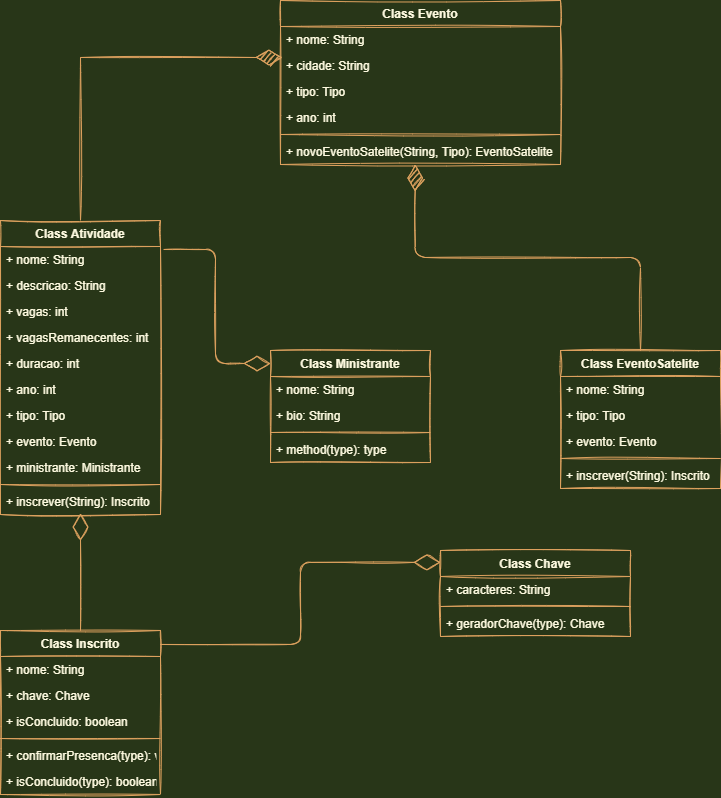

The diagram above was exported from draw.io. Its source (the exported page's mxGraphModel, read from the mxfile embedded in the PNG):
<mxGraphModel dx="852" dy="494" grid="1" gridSize="10" guides="1" tooltips="1" connect="1" arrows="1" fold="1" page="1" pageScale="1" pageWidth="1169" pageHeight="827" background="#283618" math="0" shadow="0">
  <root>
    <mxCell id="0" />
    <mxCell id="1" parent="0" />
    <mxCell id="jZX3hrl1yjt2jzFE6G5t-37" value="" style="endArrow=diamondThin;endFill=1;endSize=24;html=1;rounded=0;entryX=0.014;entryY=0.192;entryDx=0;entryDy=0;entryPerimeter=0;sketch=1;exitX=0.5;exitY=0;exitDx=0;exitDy=0;edgeStyle=elbowEdgeStyle;labelBackgroundColor=#283618;strokeColor=#DDA15E;fontColor=#FEFAE0;" parent="1" source="jZX3hrl1yjt2jzFE6G5t-48" edge="1">
      <mxGeometry width="160" relative="1" as="geometry">
        <mxPoint x="90" y="240" as="sourcePoint" />
        <mxPoint x="321.96000000000004" y="66.99199999999996" as="targetPoint" />
        <Array as="points">
          <mxPoint x="120" y="140" />
        </Array>
      </mxGeometry>
    </mxCell>
    <mxCell id="jZX3hrl1yjt2jzFE6G5t-44" value="Class Evento" style="swimlane;fontStyle=1;align=center;verticalAlign=top;childLayout=stackLayout;horizontal=1;startSize=26;horizontalStack=0;resizeParent=1;resizeParentMax=0;resizeLast=0;collapsible=1;marginBottom=0;fillColor=none;sketch=1;strokeColor=#DDA15E;fontColor=#FEFAE0;" parent="1" vertex="1">
      <mxGeometry x="320" y="10" width="280" height="164" as="geometry" />
    </mxCell>
    <mxCell id="jZX3hrl1yjt2jzFE6G5t-45" value="+ nome: String" style="text;strokeColor=none;fillColor=none;align=left;verticalAlign=top;spacingLeft=4;spacingRight=4;overflow=hidden;rotatable=0;points=[[0,0.5],[1,0.5]];portConstraint=eastwest;startSize=26;sketch=1;fontColor=#FEFAE0;" parent="jZX3hrl1yjt2jzFE6G5t-44" vertex="1">
      <mxGeometry y="26" width="280" height="26" as="geometry" />
    </mxCell>
    <mxCell id="jZX3hrl1yjt2jzFE6G5t-68" value="+ cidade: String" style="text;strokeColor=none;fillColor=none;align=left;verticalAlign=top;spacingLeft=4;spacingRight=4;overflow=hidden;rotatable=0;points=[[0,0.5],[1,0.5]];portConstraint=eastwest;startSize=26;sketch=1;fontColor=#FEFAE0;" parent="jZX3hrl1yjt2jzFE6G5t-44" vertex="1">
      <mxGeometry y="52" width="280" height="26" as="geometry" />
    </mxCell>
    <mxCell id="jZX3hrl1yjt2jzFE6G5t-69" value="+ tipo: Tipo" style="text;strokeColor=none;fillColor=none;align=left;verticalAlign=top;spacingLeft=4;spacingRight=4;overflow=hidden;rotatable=0;points=[[0,0.5],[1,0.5]];portConstraint=eastwest;startSize=26;sketch=1;fontColor=#FEFAE0;" parent="jZX3hrl1yjt2jzFE6G5t-44" vertex="1">
      <mxGeometry y="78" width="280" height="26" as="geometry" />
    </mxCell>
    <mxCell id="jZX3hrl1yjt2jzFE6G5t-70" value="+ ano: int" style="text;strokeColor=none;fillColor=none;align=left;verticalAlign=top;spacingLeft=4;spacingRight=4;overflow=hidden;rotatable=0;points=[[0,0.5],[1,0.5]];portConstraint=eastwest;startSize=26;sketch=1;fontColor=#FEFAE0;" parent="jZX3hrl1yjt2jzFE6G5t-44" vertex="1">
      <mxGeometry y="104" width="280" height="26" as="geometry" />
    </mxCell>
    <mxCell id="jZX3hrl1yjt2jzFE6G5t-46" value="" style="line;strokeWidth=1;fillColor=none;align=left;verticalAlign=middle;spacingTop=-1;spacingLeft=3;spacingRight=3;rotatable=0;labelPosition=right;points=[];portConstraint=eastwest;startSize=26;sketch=1;labelBackgroundColor=#283618;strokeColor=#DDA15E;fontColor=#FEFAE0;" parent="jZX3hrl1yjt2jzFE6G5t-44" vertex="1">
      <mxGeometry y="130" width="280" height="8" as="geometry" />
    </mxCell>
    <mxCell id="jZX3hrl1yjt2jzFE6G5t-47" value="+ novoEventoSatelite(String, Tipo): EventoSatelite" style="text;strokeColor=none;fillColor=none;align=left;verticalAlign=top;spacingLeft=4;spacingRight=4;overflow=hidden;rotatable=0;points=[[0,0.5],[1,0.5]];portConstraint=eastwest;startSize=26;sketch=1;fontColor=#FEFAE0;" parent="jZX3hrl1yjt2jzFE6G5t-44" vertex="1">
      <mxGeometry y="138" width="280" height="26" as="geometry" />
    </mxCell>
    <mxCell id="jZX3hrl1yjt2jzFE6G5t-48" value="Class Atividade" style="swimlane;fontStyle=1;align=center;verticalAlign=top;childLayout=stackLayout;horizontal=1;startSize=26;horizontalStack=0;resizeParent=1;resizeParentMax=0;resizeLast=0;collapsible=1;marginBottom=0;fillColor=none;sketch=1;strokeColor=#DDA15E;fontColor=#FEFAE0;" parent="1" vertex="1">
      <mxGeometry x="40" y="230" width="160" height="294" as="geometry" />
    </mxCell>
    <mxCell id="jZX3hrl1yjt2jzFE6G5t-49" value="+ nome: String" style="text;strokeColor=none;fillColor=none;align=left;verticalAlign=top;spacingLeft=4;spacingRight=4;overflow=hidden;rotatable=0;points=[[0,0.5],[1,0.5]];portConstraint=eastwest;startSize=26;sketch=1;fontColor=#FEFAE0;" parent="jZX3hrl1yjt2jzFE6G5t-48" vertex="1">
      <mxGeometry y="26" width="160" height="26" as="geometry" />
    </mxCell>
    <mxCell id="h41CJdSBUejsRP3rKBxK-1" value="+ descricao: String" style="text;strokeColor=none;fillColor=none;align=left;verticalAlign=top;spacingLeft=4;spacingRight=4;overflow=hidden;rotatable=0;points=[[0,0.5],[1,0.5]];portConstraint=eastwest;startSize=26;sketch=1;fontColor=#FEFAE0;" vertex="1" parent="jZX3hrl1yjt2jzFE6G5t-48">
      <mxGeometry y="52" width="160" height="26" as="geometry" />
    </mxCell>
    <mxCell id="jZX3hrl1yjt2jzFE6G5t-72" value="+ vagas: int" style="text;strokeColor=none;fillColor=none;align=left;verticalAlign=top;spacingLeft=4;spacingRight=4;overflow=hidden;rotatable=0;points=[[0,0.5],[1,0.5]];portConstraint=eastwest;startSize=26;sketch=1;fontColor=#FEFAE0;" parent="jZX3hrl1yjt2jzFE6G5t-48" vertex="1">
      <mxGeometry y="78" width="160" height="26" as="geometry" />
    </mxCell>
    <mxCell id="h41CJdSBUejsRP3rKBxK-3" value="+ vagasRemanecentes: int" style="text;strokeColor=none;fillColor=none;align=left;verticalAlign=top;spacingLeft=4;spacingRight=4;overflow=hidden;rotatable=0;points=[[0,0.5],[1,0.5]];portConstraint=eastwest;startSize=26;sketch=1;fontColor=#FEFAE0;" vertex="1" parent="jZX3hrl1yjt2jzFE6G5t-48">
      <mxGeometry y="104" width="160" height="26" as="geometry" />
    </mxCell>
    <mxCell id="jZX3hrl1yjt2jzFE6G5t-73" value="+ duracao: int" style="text;strokeColor=none;fillColor=none;align=left;verticalAlign=top;spacingLeft=4;spacingRight=4;overflow=hidden;rotatable=0;points=[[0,0.5],[1,0.5]];portConstraint=eastwest;startSize=26;sketch=1;fontColor=#FEFAE0;" parent="jZX3hrl1yjt2jzFE6G5t-48" vertex="1">
      <mxGeometry y="130" width="160" height="26" as="geometry" />
    </mxCell>
    <mxCell id="h41CJdSBUejsRP3rKBxK-2" value="+ ano: int" style="text;strokeColor=none;fillColor=none;align=left;verticalAlign=top;spacingLeft=4;spacingRight=4;overflow=hidden;rotatable=0;points=[[0,0.5],[1,0.5]];portConstraint=eastwest;startSize=26;sketch=1;fontColor=#FEFAE0;" vertex="1" parent="jZX3hrl1yjt2jzFE6G5t-48">
      <mxGeometry y="156" width="160" height="26" as="geometry" />
    </mxCell>
    <mxCell id="jZX3hrl1yjt2jzFE6G5t-71" value="+ tipo: Tipo" style="text;strokeColor=none;fillColor=none;align=left;verticalAlign=top;spacingLeft=4;spacingRight=4;overflow=hidden;rotatable=0;points=[[0,0.5],[1,0.5]];portConstraint=eastwest;startSize=26;sketch=1;fontColor=#FEFAE0;" parent="jZX3hrl1yjt2jzFE6G5t-48" vertex="1">
      <mxGeometry y="182" width="160" height="26" as="geometry" />
    </mxCell>
    <mxCell id="h41CJdSBUejsRP3rKBxK-6" value="+ evento: Evento" style="text;strokeColor=none;fillColor=none;align=left;verticalAlign=top;spacingLeft=4;spacingRight=4;overflow=hidden;rotatable=0;points=[[0,0.5],[1,0.5]];portConstraint=eastwest;startSize=26;sketch=1;fontColor=#FEFAE0;" vertex="1" parent="jZX3hrl1yjt2jzFE6G5t-48">
      <mxGeometry y="208" width="160" height="26" as="geometry" />
    </mxCell>
    <mxCell id="h41CJdSBUejsRP3rKBxK-5" value="+ ministrante: Ministrante" style="text;strokeColor=none;fillColor=none;align=left;verticalAlign=top;spacingLeft=4;spacingRight=4;overflow=hidden;rotatable=0;points=[[0,0.5],[1,0.5]];portConstraint=eastwest;startSize=26;sketch=1;fontColor=#FEFAE0;" vertex="1" parent="jZX3hrl1yjt2jzFE6G5t-48">
      <mxGeometry y="234" width="160" height="26" as="geometry" />
    </mxCell>
    <mxCell id="jZX3hrl1yjt2jzFE6G5t-50" value="" style="line;strokeWidth=1;fillColor=none;align=left;verticalAlign=middle;spacingTop=-1;spacingLeft=3;spacingRight=3;rotatable=0;labelPosition=right;points=[];portConstraint=eastwest;startSize=26;sketch=1;labelBackgroundColor=#283618;strokeColor=#DDA15E;fontColor=#FEFAE0;" parent="jZX3hrl1yjt2jzFE6G5t-48" vertex="1">
      <mxGeometry y="260" width="160" height="8" as="geometry" />
    </mxCell>
    <mxCell id="jZX3hrl1yjt2jzFE6G5t-51" value="+ inscrever(String): Inscrito" style="text;strokeColor=none;fillColor=none;align=left;verticalAlign=top;spacingLeft=4;spacingRight=4;overflow=hidden;rotatable=0;points=[[0,0.5],[1,0.5]];portConstraint=eastwest;startSize=26;sketch=1;fontColor=#FEFAE0;" parent="jZX3hrl1yjt2jzFE6G5t-48" vertex="1">
      <mxGeometry y="268" width="160" height="26" as="geometry" />
    </mxCell>
    <mxCell id="jZX3hrl1yjt2jzFE6G5t-52" value="Class Inscrito" style="swimlane;fontStyle=1;align=center;verticalAlign=top;childLayout=stackLayout;horizontal=1;startSize=26;horizontalStack=0;resizeParent=1;resizeParentMax=0;resizeLast=0;collapsible=1;marginBottom=0;fillColor=none;sketch=1;strokeColor=#DDA15E;fontColor=#FEFAE0;" parent="1" vertex="1">
      <mxGeometry x="40" y="640" width="160" height="164" as="geometry" />
    </mxCell>
    <mxCell id="jZX3hrl1yjt2jzFE6G5t-75" value="+ nome: String" style="text;strokeColor=none;fillColor=none;align=left;verticalAlign=top;spacingLeft=4;spacingRight=4;overflow=hidden;rotatable=0;points=[[0,0.5],[1,0.5]];portConstraint=eastwest;startSize=26;sketch=1;fontColor=#FEFAE0;" parent="jZX3hrl1yjt2jzFE6G5t-52" vertex="1">
      <mxGeometry y="26" width="160" height="26" as="geometry" />
    </mxCell>
    <mxCell id="h41CJdSBUejsRP3rKBxK-9" value="+ chave: Chave" style="text;strokeColor=none;fillColor=none;align=left;verticalAlign=top;spacingLeft=4;spacingRight=4;overflow=hidden;rotatable=0;points=[[0,0.5],[1,0.5]];portConstraint=eastwest;startSize=26;sketch=1;fontColor=#FEFAE0;" vertex="1" parent="jZX3hrl1yjt2jzFE6G5t-52">
      <mxGeometry y="52" width="160" height="26" as="geometry" />
    </mxCell>
    <mxCell id="jZX3hrl1yjt2jzFE6G5t-57" value="+ isConcluido: boolean" style="text;strokeColor=none;fillColor=none;align=left;verticalAlign=top;spacingLeft=4;spacingRight=4;overflow=hidden;rotatable=0;points=[[0,0.5],[1,0.5]];portConstraint=eastwest;startSize=26;sketch=1;fontColor=#FEFAE0;" parent="jZX3hrl1yjt2jzFE6G5t-52" vertex="1">
      <mxGeometry y="78" width="160" height="26" as="geometry" />
    </mxCell>
    <mxCell id="jZX3hrl1yjt2jzFE6G5t-54" value="" style="line;strokeWidth=1;fillColor=none;align=left;verticalAlign=middle;spacingTop=-1;spacingLeft=3;spacingRight=3;rotatable=0;labelPosition=right;points=[];portConstraint=eastwest;startSize=26;sketch=1;labelBackgroundColor=#283618;strokeColor=#DDA15E;fontColor=#FEFAE0;" parent="jZX3hrl1yjt2jzFE6G5t-52" vertex="1">
      <mxGeometry y="104" width="160" height="8" as="geometry" />
    </mxCell>
    <mxCell id="jZX3hrl1yjt2jzFE6G5t-59" value="+ confirmarPresenca(type): void" style="text;strokeColor=none;fillColor=none;align=left;verticalAlign=top;spacingLeft=4;spacingRight=4;overflow=hidden;rotatable=0;points=[[0,0.5],[1,0.5]];portConstraint=eastwest;startSize=26;sketch=1;fontColor=#FEFAE0;" parent="jZX3hrl1yjt2jzFE6G5t-52" vertex="1">
      <mxGeometry y="112" width="160" height="26" as="geometry" />
    </mxCell>
    <mxCell id="h41CJdSBUejsRP3rKBxK-11" value="+ isConcluido(type): boolean" style="text;strokeColor=none;fillColor=none;align=left;verticalAlign=top;spacingLeft=4;spacingRight=4;overflow=hidden;rotatable=0;points=[[0,0.5],[1,0.5]];portConstraint=eastwest;startSize=26;sketch=1;fontColor=#FEFAE0;" vertex="1" parent="jZX3hrl1yjt2jzFE6G5t-52">
      <mxGeometry y="138" width="160" height="26" as="geometry" />
    </mxCell>
    <mxCell id="jZX3hrl1yjt2jzFE6G5t-56" value="Class Chave" style="swimlane;fontStyle=1;align=center;verticalAlign=top;childLayout=stackLayout;horizontal=1;startSize=26;horizontalStack=0;resizeParent=1;resizeParentMax=0;resizeLast=0;collapsible=1;marginBottom=0;fillColor=none;sketch=1;strokeColor=#DDA15E;fontColor=#FEFAE0;" parent="1" vertex="1">
      <mxGeometry x="480" y="560" width="190" height="86" as="geometry" />
    </mxCell>
    <mxCell id="h41CJdSBUejsRP3rKBxK-10" value="+ caracteres: String" style="text;strokeColor=none;fillColor=none;align=left;verticalAlign=top;spacingLeft=4;spacingRight=4;overflow=hidden;rotatable=0;points=[[0,0.5],[1,0.5]];portConstraint=eastwest;startSize=26;sketch=1;fontColor=#FEFAE0;" vertex="1" parent="jZX3hrl1yjt2jzFE6G5t-56">
      <mxGeometry y="26" width="190" height="26" as="geometry" />
    </mxCell>
    <mxCell id="jZX3hrl1yjt2jzFE6G5t-58" value="" style="line;strokeWidth=1;fillColor=none;align=left;verticalAlign=middle;spacingTop=-1;spacingLeft=3;spacingRight=3;rotatable=0;labelPosition=right;points=[];portConstraint=eastwest;startSize=26;sketch=1;labelBackgroundColor=#283618;strokeColor=#DDA15E;fontColor=#FEFAE0;" parent="jZX3hrl1yjt2jzFE6G5t-56" vertex="1">
      <mxGeometry y="52" width="190" height="8" as="geometry" />
    </mxCell>
    <mxCell id="jZX3hrl1yjt2jzFE6G5t-55" value="+ geradorChave(type): Chave" style="text;strokeColor=none;fillColor=none;align=left;verticalAlign=top;spacingLeft=4;spacingRight=4;overflow=hidden;rotatable=0;points=[[0,0.5],[1,0.5]];portConstraint=eastwest;startSize=26;sketch=1;fontColor=#FEFAE0;" parent="jZX3hrl1yjt2jzFE6G5t-56" vertex="1">
      <mxGeometry y="60" width="190" height="26" as="geometry" />
    </mxCell>
    <mxCell id="jZX3hrl1yjt2jzFE6G5t-60" value="Class EventoSatelite" style="swimlane;fontStyle=1;align=center;verticalAlign=top;childLayout=stackLayout;horizontal=1;startSize=26;horizontalStack=0;resizeParent=1;resizeParentMax=0;resizeLast=0;collapsible=1;marginBottom=0;fillColor=none;sketch=1;strokeColor=#DDA15E;fontColor=#FEFAE0;" parent="1" vertex="1">
      <mxGeometry x="600" y="360" width="160" height="138" as="geometry" />
    </mxCell>
    <mxCell id="h41CJdSBUejsRP3rKBxK-8" value="+ nome: String" style="text;strokeColor=none;fillColor=none;align=left;verticalAlign=top;spacingLeft=4;spacingRight=4;overflow=hidden;rotatable=0;points=[[0,0.5],[1,0.5]];portConstraint=eastwest;startSize=26;sketch=1;fontColor=#FEFAE0;" vertex="1" parent="jZX3hrl1yjt2jzFE6G5t-60">
      <mxGeometry y="26" width="160" height="26" as="geometry" />
    </mxCell>
    <mxCell id="h41CJdSBUejsRP3rKBxK-7" value="+ tipo: Tipo" style="text;strokeColor=none;fillColor=none;align=left;verticalAlign=top;spacingLeft=4;spacingRight=4;overflow=hidden;rotatable=0;points=[[0,0.5],[1,0.5]];portConstraint=eastwest;startSize=26;sketch=1;fontColor=#FEFAE0;" vertex="1" parent="jZX3hrl1yjt2jzFE6G5t-60">
      <mxGeometry y="52" width="160" height="26" as="geometry" />
    </mxCell>
    <mxCell id="jZX3hrl1yjt2jzFE6G5t-77" value="+ evento: Evento" style="text;strokeColor=none;fillColor=none;align=left;verticalAlign=top;spacingLeft=4;spacingRight=4;overflow=hidden;rotatable=0;points=[[0,0.5],[1,0.5]];portConstraint=eastwest;startSize=26;sketch=1;fontColor=#FEFAE0;" parent="jZX3hrl1yjt2jzFE6G5t-60" vertex="1">
      <mxGeometry y="78" width="160" height="26" as="geometry" />
    </mxCell>
    <mxCell id="jZX3hrl1yjt2jzFE6G5t-62" value="" style="line;strokeWidth=1;fillColor=none;align=left;verticalAlign=middle;spacingTop=-1;spacingLeft=3;spacingRight=3;rotatable=0;labelPosition=right;points=[];portConstraint=eastwest;startSize=26;sketch=1;labelBackgroundColor=#283618;strokeColor=#DDA15E;fontColor=#FEFAE0;" parent="jZX3hrl1yjt2jzFE6G5t-60" vertex="1">
      <mxGeometry y="104" width="160" height="8" as="geometry" />
    </mxCell>
    <mxCell id="jZX3hrl1yjt2jzFE6G5t-63" value="+ inscrever(String): Inscrito" style="text;strokeColor=none;fillColor=none;align=left;verticalAlign=top;spacingLeft=4;spacingRight=4;overflow=hidden;rotatable=0;points=[[0,0.5],[1,0.5]];portConstraint=eastwest;startSize=26;sketch=1;fontColor=#FEFAE0;" parent="jZX3hrl1yjt2jzFE6G5t-60" vertex="1">
      <mxGeometry y="112" width="160" height="26" as="geometry" />
    </mxCell>
    <mxCell id="jZX3hrl1yjt2jzFE6G5t-64" value="Class Ministrante" style="swimlane;fontStyle=1;align=center;verticalAlign=top;childLayout=stackLayout;horizontal=1;startSize=26;horizontalStack=0;resizeParent=1;resizeParentMax=0;resizeLast=0;collapsible=1;marginBottom=0;fillColor=none;sketch=1;strokeColor=#DDA15E;fontColor=#FEFAE0;" parent="1" vertex="1">
      <mxGeometry x="310" y="360" width="160" height="112" as="geometry" />
    </mxCell>
    <mxCell id="jZX3hrl1yjt2jzFE6G5t-76" value="+ nome: String" style="text;strokeColor=none;fillColor=none;align=left;verticalAlign=top;spacingLeft=4;spacingRight=4;overflow=hidden;rotatable=0;points=[[0,0.5],[1,0.5]];portConstraint=eastwest;startSize=26;sketch=1;fontColor=#FEFAE0;" parent="jZX3hrl1yjt2jzFE6G5t-64" vertex="1">
      <mxGeometry y="26" width="160" height="26" as="geometry" />
    </mxCell>
    <mxCell id="jZX3hrl1yjt2jzFE6G5t-65" value="+ bio: String" style="text;strokeColor=none;fillColor=none;align=left;verticalAlign=top;spacingLeft=4;spacingRight=4;overflow=hidden;rotatable=0;points=[[0,0.5],[1,0.5]];portConstraint=eastwest;startSize=26;sketch=1;fontColor=#FEFAE0;" parent="jZX3hrl1yjt2jzFE6G5t-64" vertex="1">
      <mxGeometry y="52" width="160" height="26" as="geometry" />
    </mxCell>
    <mxCell id="jZX3hrl1yjt2jzFE6G5t-66" value="" style="line;strokeWidth=1;fillColor=none;align=left;verticalAlign=middle;spacingTop=-1;spacingLeft=3;spacingRight=3;rotatable=0;labelPosition=right;points=[];portConstraint=eastwest;startSize=26;sketch=1;labelBackgroundColor=#283618;strokeColor=#DDA15E;fontColor=#FEFAE0;" parent="jZX3hrl1yjt2jzFE6G5t-64" vertex="1">
      <mxGeometry y="78" width="160" height="8" as="geometry" />
    </mxCell>
    <mxCell id="jZX3hrl1yjt2jzFE6G5t-67" value="+ method(type): type" style="text;strokeColor=none;fillColor=none;align=left;verticalAlign=top;spacingLeft=4;spacingRight=4;overflow=hidden;rotatable=0;points=[[0,0.5],[1,0.5]];portConstraint=eastwest;startSize=26;sketch=1;fontColor=#FEFAE0;" parent="jZX3hrl1yjt2jzFE6G5t-64" vertex="1">
      <mxGeometry y="86" width="160" height="26" as="geometry" />
    </mxCell>
    <mxCell id="jZX3hrl1yjt2jzFE6G5t-82" value="" style="endArrow=diamondThin;endFill=0;endSize=24;html=1;rounded=1;sketch=1;exitX=0.5;exitY=0;exitDx=0;exitDy=0;entryX=0.5;entryY=0.962;entryDx=0;entryDy=0;entryPerimeter=0;labelBackgroundColor=#283618;strokeColor=#DDA15E;fontColor=#FEFAE0;" parent="1" source="jZX3hrl1yjt2jzFE6G5t-52" target="jZX3hrl1yjt2jzFE6G5t-51" edge="1">
      <mxGeometry width="160" relative="1" as="geometry">
        <mxPoint x="340" y="450" as="sourcePoint" />
        <mxPoint x="120" y="530" as="targetPoint" />
      </mxGeometry>
    </mxCell>
    <mxCell id="jZX3hrl1yjt2jzFE6G5t-83" value="" style="endArrow=diamondThin;endFill=1;endSize=24;html=1;rounded=1;sketch=1;entryX=0.481;entryY=1;entryDx=0;entryDy=0;entryPerimeter=0;exitX=0.5;exitY=0;exitDx=0;exitDy=0;edgeStyle=orthogonalEdgeStyle;labelBackgroundColor=#283618;strokeColor=#DDA15E;fontColor=#FEFAE0;" parent="1" source="jZX3hrl1yjt2jzFE6G5t-60" target="jZX3hrl1yjt2jzFE6G5t-47" edge="1">
      <mxGeometry width="160" relative="1" as="geometry">
        <mxPoint x="340" y="260" as="sourcePoint" />
        <mxPoint x="500" y="260" as="targetPoint" />
      </mxGeometry>
    </mxCell>
    <mxCell id="jZX3hrl1yjt2jzFE6G5t-84" value="" style="endArrow=diamondThin;endFill=0;endSize=24;html=1;rounded=1;sketch=1;exitX=1;exitY=0.085;exitDx=0;exitDy=0;entryX=0;entryY=0.138;entryDx=0;entryDy=0;entryPerimeter=0;edgeStyle=orthogonalEdgeStyle;exitPerimeter=0;labelBackgroundColor=#283618;strokeColor=#DDA15E;fontColor=#FEFAE0;" parent="1" source="jZX3hrl1yjt2jzFE6G5t-52" target="jZX3hrl1yjt2jzFE6G5t-56" edge="1">
      <mxGeometry width="160" relative="1" as="geometry">
        <mxPoint x="340" y="580" as="sourcePoint" />
        <mxPoint x="500" y="580" as="targetPoint" />
      </mxGeometry>
    </mxCell>
    <mxCell id="jZX3hrl1yjt2jzFE6G5t-88" value="" style="endArrow=diamondThin;endFill=0;endSize=24;html=1;rounded=1;sketch=1;exitX=1.019;exitY=0.115;exitDx=0;exitDy=0;exitPerimeter=0;entryX=0;entryY=0.116;entryDx=0;entryDy=0;entryPerimeter=0;edgeStyle=orthogonalEdgeStyle;labelBackgroundColor=#283618;strokeColor=#DDA15E;fontColor=#FEFAE0;" parent="1" source="jZX3hrl1yjt2jzFE6G5t-49" target="jZX3hrl1yjt2jzFE6G5t-64" edge="1">
      <mxGeometry width="160" relative="1" as="geometry">
        <mxPoint x="340" y="410" as="sourcePoint" />
        <mxPoint x="500" y="410" as="targetPoint" />
      </mxGeometry>
    </mxCell>
  </root>
</mxGraphModel>